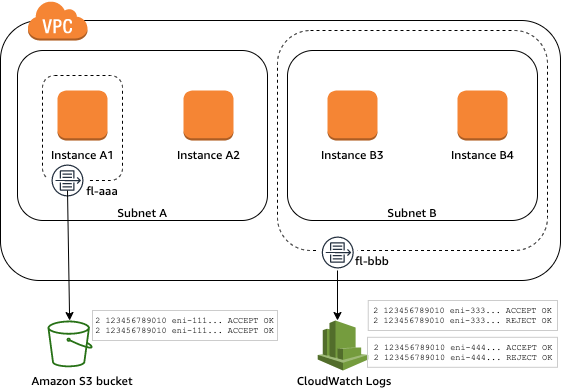

The diagram above was exported from draw.io. Its source (the exported page's mxGraphModel, read from the mxfile embedded in the PNG):
<mxGraphModel dx="1033" dy="553" grid="1" gridSize="10" guides="1" tooltips="1" connect="1" arrows="1" fold="1" page="1" pageScale="1" pageWidth="827" pageHeight="1169" math="0" shadow="0">
  <root>
    <mxCell id="0" />
    <mxCell id="1" parent="0" />
    <mxCell id="CgzpMkcsUOYhUSYHEeUx-1" value="" style="rounded=1;whiteSpace=wrap;html=1;fontFamily=Amazon Ember;" vertex="1" parent="1">
      <mxGeometry x="133" y="140" width="560" height="260" as="geometry" />
    </mxCell>
    <mxCell id="CgzpMkcsUOYhUSYHEeUx-2" value="" style="outlineConnect=0;dashed=0;verticalLabelPosition=bottom;verticalAlign=top;align=center;html=1;shape=mxgraph.aws3.virtual_private_cloud;fillColor=#F58534;gradientColor=none;fontFamily=Amazon Ember;" vertex="1" parent="1">
      <mxGeometry x="160" y="120" width="60" height="40" as="geometry" />
    </mxCell>
    <mxCell id="CgzpMkcsUOYhUSYHEeUx-3" value="&lt;br&gt;&lt;br&gt;&lt;br&gt;&lt;br&gt;&lt;br&gt;&lt;br&gt;&lt;br&gt;&lt;br&gt;&lt;br&gt;&lt;br&gt;&lt;br&gt;Subnet A" style="rounded=1;whiteSpace=wrap;html=1;fontFamily=Amazon Ember;" vertex="1" parent="1">
      <mxGeometry x="150" y="170" width="250" height="170" as="geometry" />
    </mxCell>
    <mxCell id="CgzpMkcsUOYhUSYHEeUx-4" value="&lt;br&gt;&lt;br&gt;&lt;br&gt;&lt;br&gt;&lt;br&gt;&lt;br&gt;&lt;br&gt;&lt;br&gt;&lt;br&gt;&lt;br&gt;&lt;br&gt;Subnet B" style="rounded=1;whiteSpace=wrap;html=1;fontFamily=Amazon Ember;" vertex="1" parent="1">
      <mxGeometry x="420" y="170" width="250" height="170" as="geometry" />
    </mxCell>
    <mxCell id="CgzpMkcsUOYhUSYHEeUx-5" value="Instance A1" style="outlineConnect=0;dashed=0;verticalLabelPosition=bottom;verticalAlign=top;align=center;html=1;shape=mxgraph.aws3.instance;fillColor=#F58534;gradientColor=none;fontFamily=Amazon Ember;" vertex="1" parent="1">
      <mxGeometry x="190" y="210" width="50" height="50" as="geometry" />
    </mxCell>
    <mxCell id="CgzpMkcsUOYhUSYHEeUx-6" value="Instance A2" style="outlineConnect=0;dashed=0;verticalLabelPosition=bottom;verticalAlign=top;align=center;html=1;shape=mxgraph.aws3.instance;fillColor=#F58534;gradientColor=none;fontFamily=Amazon Ember;" vertex="1" parent="1">
      <mxGeometry x="316" y="210" width="50" height="50" as="geometry" />
    </mxCell>
    <mxCell id="CgzpMkcsUOYhUSYHEeUx-7" value="Instance B3" style="outlineConnect=0;dashed=0;verticalLabelPosition=bottom;verticalAlign=top;align=center;html=1;shape=mxgraph.aws3.instance;fillColor=#F58534;gradientColor=none;fontFamily=Amazon Ember;" vertex="1" parent="1">
      <mxGeometry x="460" y="210" width="50" height="50" as="geometry" />
    </mxCell>
    <mxCell id="CgzpMkcsUOYhUSYHEeUx-8" value="Instance B4" style="outlineConnect=0;dashed=0;verticalLabelPosition=bottom;verticalAlign=top;align=center;html=1;shape=mxgraph.aws3.instance;fillColor=#F58534;gradientColor=none;fontFamily=Amazon Ember;" vertex="1" parent="1">
      <mxGeometry x="590" y="210" width="50" height="50" as="geometry" />
    </mxCell>
    <mxCell id="CgzpMkcsUOYhUSYHEeUx-9" value="" style="outlineConnect=0;fontColor=#232F3E;gradientColor=none;fillColor=#277116;strokeColor=none;dashed=0;verticalLabelPosition=bottom;verticalAlign=top;align=center;html=1;fontSize=12;fontStyle=0;aspect=fixed;pointerEvents=1;shape=mxgraph.aws4.bucket;fontFamily=Amazon Ember;" vertex="1" parent="1">
      <mxGeometry x="180" y="440" width="45" height="46.8" as="geometry" />
    </mxCell>
    <mxCell id="CgzpMkcsUOYhUSYHEeUx-10" value="" style="outlineConnect=0;dashed=0;verticalLabelPosition=bottom;verticalAlign=top;align=center;html=1;shape=mxgraph.aws3.cloudwatch;fillColor=#759C3E;gradientColor=none;fontFamily=Amazon Ember;" vertex="1" parent="1">
      <mxGeometry x="450.25" y="440" width="50.5" height="50" as="geometry" />
    </mxCell>
    <mxCell id="CgzpMkcsUOYhUSYHEeUx-11" value="&lt;font&gt;Amazon S3 bucket&lt;/font&gt;" style="text;html=1;strokeColor=none;fillColor=none;align=center;verticalAlign=middle;whiteSpace=wrap;rounded=0;fontFamily=Amazon Ember;" vertex="1" parent="1">
      <mxGeometry x="150" y="490" width="130" height="20" as="geometry" />
    </mxCell>
    <mxCell id="CgzpMkcsUOYhUSYHEeUx-12" value="&lt;font&gt;CloudWatch Logs&lt;/font&gt;" style="text;html=1;strokeColor=none;fillColor=none;align=center;verticalAlign=middle;whiteSpace=wrap;rounded=0;fontFamily=Amazon Ember;" vertex="1" parent="1">
      <mxGeometry x="410.5" y="490" width="130" height="20" as="geometry" />
    </mxCell>
    <mxCell id="CgzpMkcsUOYhUSYHEeUx-13" value="" style="rounded=1;whiteSpace=wrap;html=1;fillColor=none;dashed=1;fontFamily=Amazon Ember;" vertex="1" parent="1">
      <mxGeometry x="410" y="150" width="270" height="220" as="geometry" />
    </mxCell>
    <mxCell id="CgzpMkcsUOYhUSYHEeUx-14" value="" style="outlineConnect=0;fontColor=#232F3E;gradientColor=none;strokeColor=#232F3E;fillColor=#ffffff;dashed=0;verticalLabelPosition=bottom;verticalAlign=top;align=center;html=1;fontSize=12;fontStyle=0;aspect=fixed;shape=mxgraph.aws4.resourceIcon;resIcon=mxgraph.aws4.flow_logs;fontFamily=Amazon Ember;" vertex="1" parent="1">
      <mxGeometry x="450.25" y="352" width="40" height="40" as="geometry" />
    </mxCell>
    <mxCell id="CgzpMkcsUOYhUSYHEeUx-15" value="&lt;font&gt;fl-bbb&lt;/font&gt;" style="text;html=1;strokeColor=none;fillColor=none;align=center;verticalAlign=middle;whiteSpace=wrap;rounded=0;dashed=1;fontFamily=Amazon Ember;" vertex="1" parent="1">
      <mxGeometry x="470" y="370" width="70" height="20" as="geometry" />
    </mxCell>
    <mxCell id="CgzpMkcsUOYhUSYHEeUx-18" value="" style="endArrow=classic;html=1;fontFamily=Amazon Ember;" edge="1" parent="1">
      <mxGeometry width="50" height="50" relative="1" as="geometry">
        <mxPoint x="470" y="390" as="sourcePoint" />
        <mxPoint x="470" y="440" as="targetPoint" />
      </mxGeometry>
    </mxCell>
    <mxCell id="CgzpMkcsUOYhUSYHEeUx-19" value="" style="rounded=1;whiteSpace=wrap;html=1;fillColor=none;dashed=1;fontFamily=Amazon Ember;" vertex="1" parent="1">
      <mxGeometry x="175" y="195" width="80" height="105" as="geometry" />
    </mxCell>
    <mxCell id="CgzpMkcsUOYhUSYHEeUx-21" value="" style="outlineConnect=0;fontColor=#232F3E;gradientColor=none;strokeColor=#232F3E;fillColor=#ffffff;dashed=0;verticalLabelPosition=bottom;verticalAlign=top;align=center;html=1;fontSize=12;fontStyle=0;aspect=fixed;shape=mxgraph.aws4.resourceIcon;resIcon=mxgraph.aws4.flow_logs;fontFamily=Amazon Ember;" vertex="1" parent="1">
      <mxGeometry x="180" y="280" width="40" height="40" as="geometry" />
    </mxCell>
    <mxCell id="CgzpMkcsUOYhUSYHEeUx-20" value="&lt;font&gt;fl-aaa&lt;/font&gt;" style="text;html=1;strokeColor=none;fillColor=none;align=center;verticalAlign=middle;whiteSpace=wrap;rounded=0;dashed=1;fontFamily=Amazon Ember;" vertex="1" parent="1">
      <mxGeometry x="200" y="300" width="70" height="20" as="geometry" />
    </mxCell>
    <mxCell id="CgzpMkcsUOYhUSYHEeUx-22" value="" style="endArrow=classic;html=1;fontFamily=Amazon Ember;" edge="1" parent="1" target="CgzpMkcsUOYhUSYHEeUx-9">
      <mxGeometry width="50" height="50" relative="1" as="geometry">
        <mxPoint x="200" y="310" as="sourcePoint" />
        <mxPoint x="200" y="430" as="targetPoint" />
      </mxGeometry>
    </mxCell>
    <mxCell id="CgzpMkcsUOYhUSYHEeUx-23" value="&lt;font style=&quot;font-size: 8.5px;&quot;&gt;&lt;span style=&quot;font-size: 8.5px;&quot;&gt;&lt;span style=&quot;white-space: pre; font-size: 8.5px;&quot;&gt;&lt;font style=&quot;font-size: 8.5px;&quot;&gt;2 123456789010 eni-111... ACCEPT OK&lt;br style=&quot;font-size: 8.5px;&quot;&gt;&lt;/font&gt;&lt;/span&gt;&lt;span style=&quot;white-space: pre; font-size: 8.5px;&quot;&gt;2 123456789010 eni-111... ACCEPT OK&lt;/span&gt;&lt;/span&gt;&lt;/font&gt;&lt;span style=&quot;white-space: pre; font-size: 8.5px;&quot;&gt;&lt;font style=&quot;font-size: 8.5px;&quot;&gt;&lt;br style=&quot;font-size: 8.5px;&quot;&gt;&lt;/font&gt;&lt;/span&gt;" style="rounded=0;whiteSpace=wrap;html=1;fillColor=none;strokeColor=#cccccc;fontFamily=Courier New;fontStyle=0;labelBackgroundColor=none;fontColor=#000000;fontSize=8.5;" vertex="1" parent="1">
      <mxGeometry x="225" y="430" width="185" height="30" as="geometry" />
    </mxCell>
    <mxCell id="CgzpMkcsUOYhUSYHEeUx-24" value="&lt;font style=&quot;font-size: 8.5px;&quot;&gt;&lt;span style=&quot;white-space: pre; font-size: 8.5px;&quot;&gt;&lt;font style=&quot;font-size: 8.5px;&quot;&gt;2 123456789010 eni-444... ACCEPT OK&lt;br style=&quot;font-size: 8.5px;&quot;&gt;&lt;/font&gt;&lt;/span&gt;&lt;span style=&quot;white-space: pre; font-size: 8.5px;&quot;&gt;2 123456789010 eni-444... REJECT OK&lt;/span&gt;&lt;/font&gt;&lt;span style=&quot;white-space: pre; font-size: 8.5px;&quot;&gt;&lt;font style=&quot;font-size: 8.5px;&quot;&gt;&lt;br style=&quot;font-size: 8.5px;&quot;&gt;&lt;/font&gt;&lt;/span&gt;" style="rounded=0;whiteSpace=wrap;html=1;fillColor=none;strokeColor=#cccccc;fontFamily=Courier New;fontStyle=0;labelBackgroundColor=none;fontColor=#000000;fontSize=8.5;" vertex="1" parent="1">
      <mxGeometry x="500" y="456.8" width="190" height="30" as="geometry" />
    </mxCell>
    <mxCell id="CgzpMkcsUOYhUSYHEeUx-25" value="&lt;font style=&quot;font-size: 8.5px;&quot;&gt;&lt;span style=&quot;white-space: pre; font-size: 8.5px;&quot;&gt;&lt;font style=&quot;font-size: 8.5px;&quot;&gt;2 123456789010 eni-333... ACCEPT OK&lt;br style=&quot;font-size: 8.5px;&quot;&gt;&lt;/font&gt;&lt;/span&gt;&lt;span style=&quot;white-space: pre; font-size: 8.5px;&quot;&gt;2 123456789010 eni-333... REJECT OK&lt;/span&gt;&lt;/font&gt;&lt;span style=&quot;white-space: pre; font-size: 8.5px;&quot;&gt;&lt;font style=&quot;font-size: 8.5px;&quot;&gt;&lt;br style=&quot;font-size: 8.5px;&quot;&gt;&lt;/font&gt;&lt;/span&gt;" style="rounded=0;whiteSpace=wrap;html=1;fillColor=none;strokeColor=#cccccc;fontFamily=Courier New;fontStyle=0;labelBackgroundColor=none;fontColor=#000000;fontSize=8.5;" vertex="1" parent="1">
      <mxGeometry x="500.75" y="420" width="189.25" height="30" as="geometry" />
    </mxCell>
  </root>
</mxGraphModel>